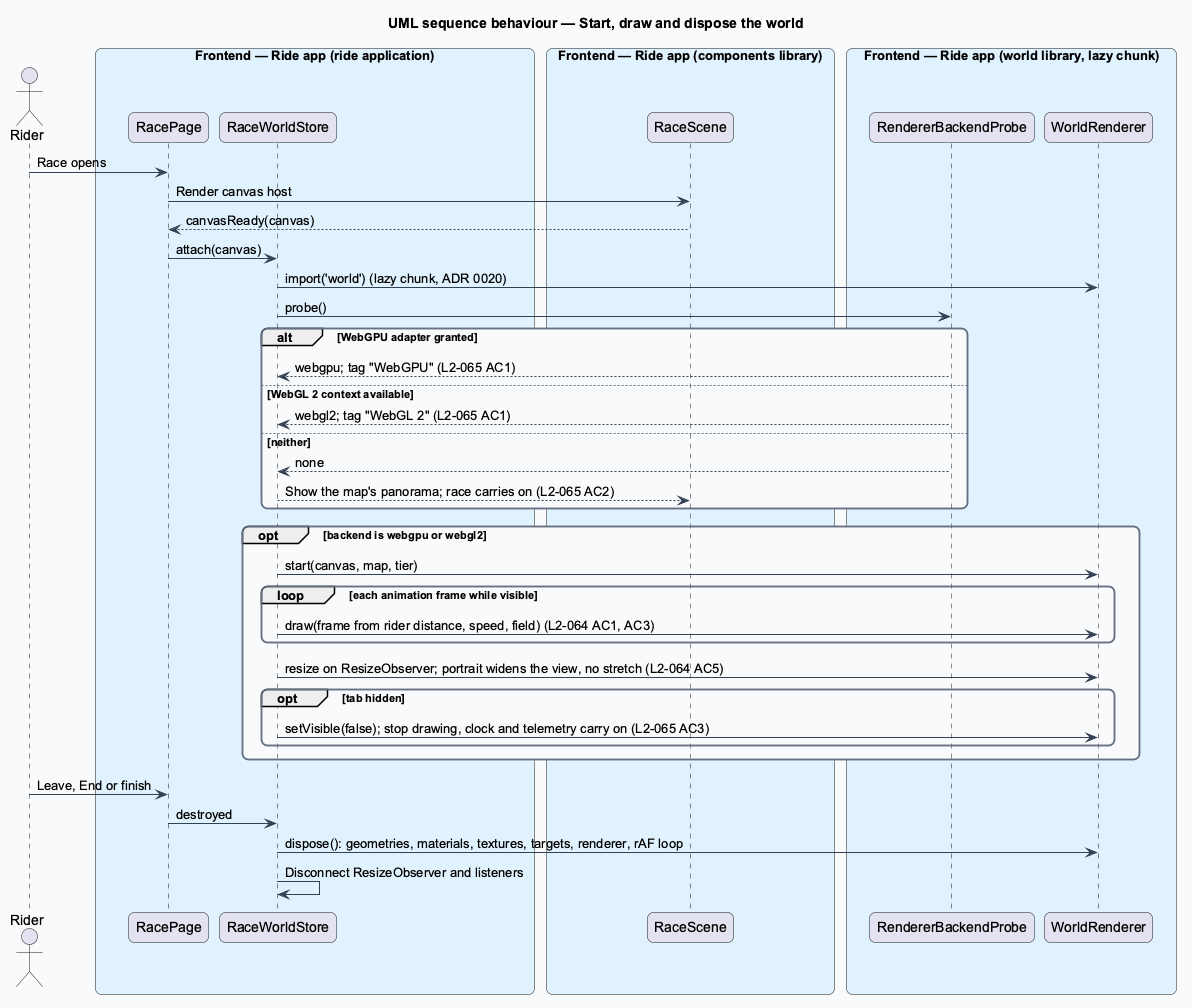

The diagram above was rendered by PlantUML. Its source (embedded in the PNG):
@startuml
title UML sequence behaviour — Start, draw and dispose the world
skinparam backgroundColor #FFFFFF
skinparam shadowing false
skinparam roundcorner 12
skinparam defaultFontName Arial
skinparam ArrowColor #344054
skinparam rectangle {
  BorderColor #344054
  FontColor #101828
}
skinparam package {
  BorderColor #667085
  FontColor #101828
  BackgroundColor #F9FAFB
}
actor "Rider" as actor
box "Frontend — Ride app (ride application)" #E0F2FE
  participant "RacePage" as page
  participant "RaceWorldStore" as wstore
end box
box "Frontend — Ride app (components library)" #E0F2FE
  participant "RaceScene" as scene
end box
box "Frontend — Ride app (world library, lazy chunk)" #E0F2FE
  participant "RendererBackendProbe" as probe
  participant "WorldRenderer" as renderer
end box
actor -> page : Race opens
page -> scene : Render canvas host
scene --> page : canvasReady(canvas)
page -> wstore : attach(canvas)
wstore -> renderer : import('world') (lazy chunk, ADR 0020)
wstore -> probe : probe()
alt WebGPU adapter granted
  probe --> wstore : webgpu; tag "WebGPU" (L2-065 AC1)
else WebGL 2 context available
  probe --> wstore : webgl2; tag "WebGL 2" (L2-065 AC1)
else neither
  probe --> wstore : none
  wstore --> scene : Show the map's panorama; race carries on (L2-065 AC2)
end
opt backend is webgpu or webgl2
  wstore -> renderer : start(canvas, map, tier)
  loop each animation frame while visible
    wstore -> renderer : draw(frame from rider distance, speed, field) (L2-064 AC1, AC3)
  end
  wstore -> renderer : resize on ResizeObserver; portrait widens the view, no stretch (L2-064 AC5)
  opt tab hidden
    wstore -> renderer : setVisible(false); stop drawing, clock and telemetry carry on (L2-065 AC3)
  end
end
actor -> page : Leave, End or finish
page -> wstore : destroyed
wstore -> renderer : dispose(): geometries, materials, textures, targets, renderer, rAF loop
wstore -> wstore : Disconnect ResizeObserver and listeners
@enduml